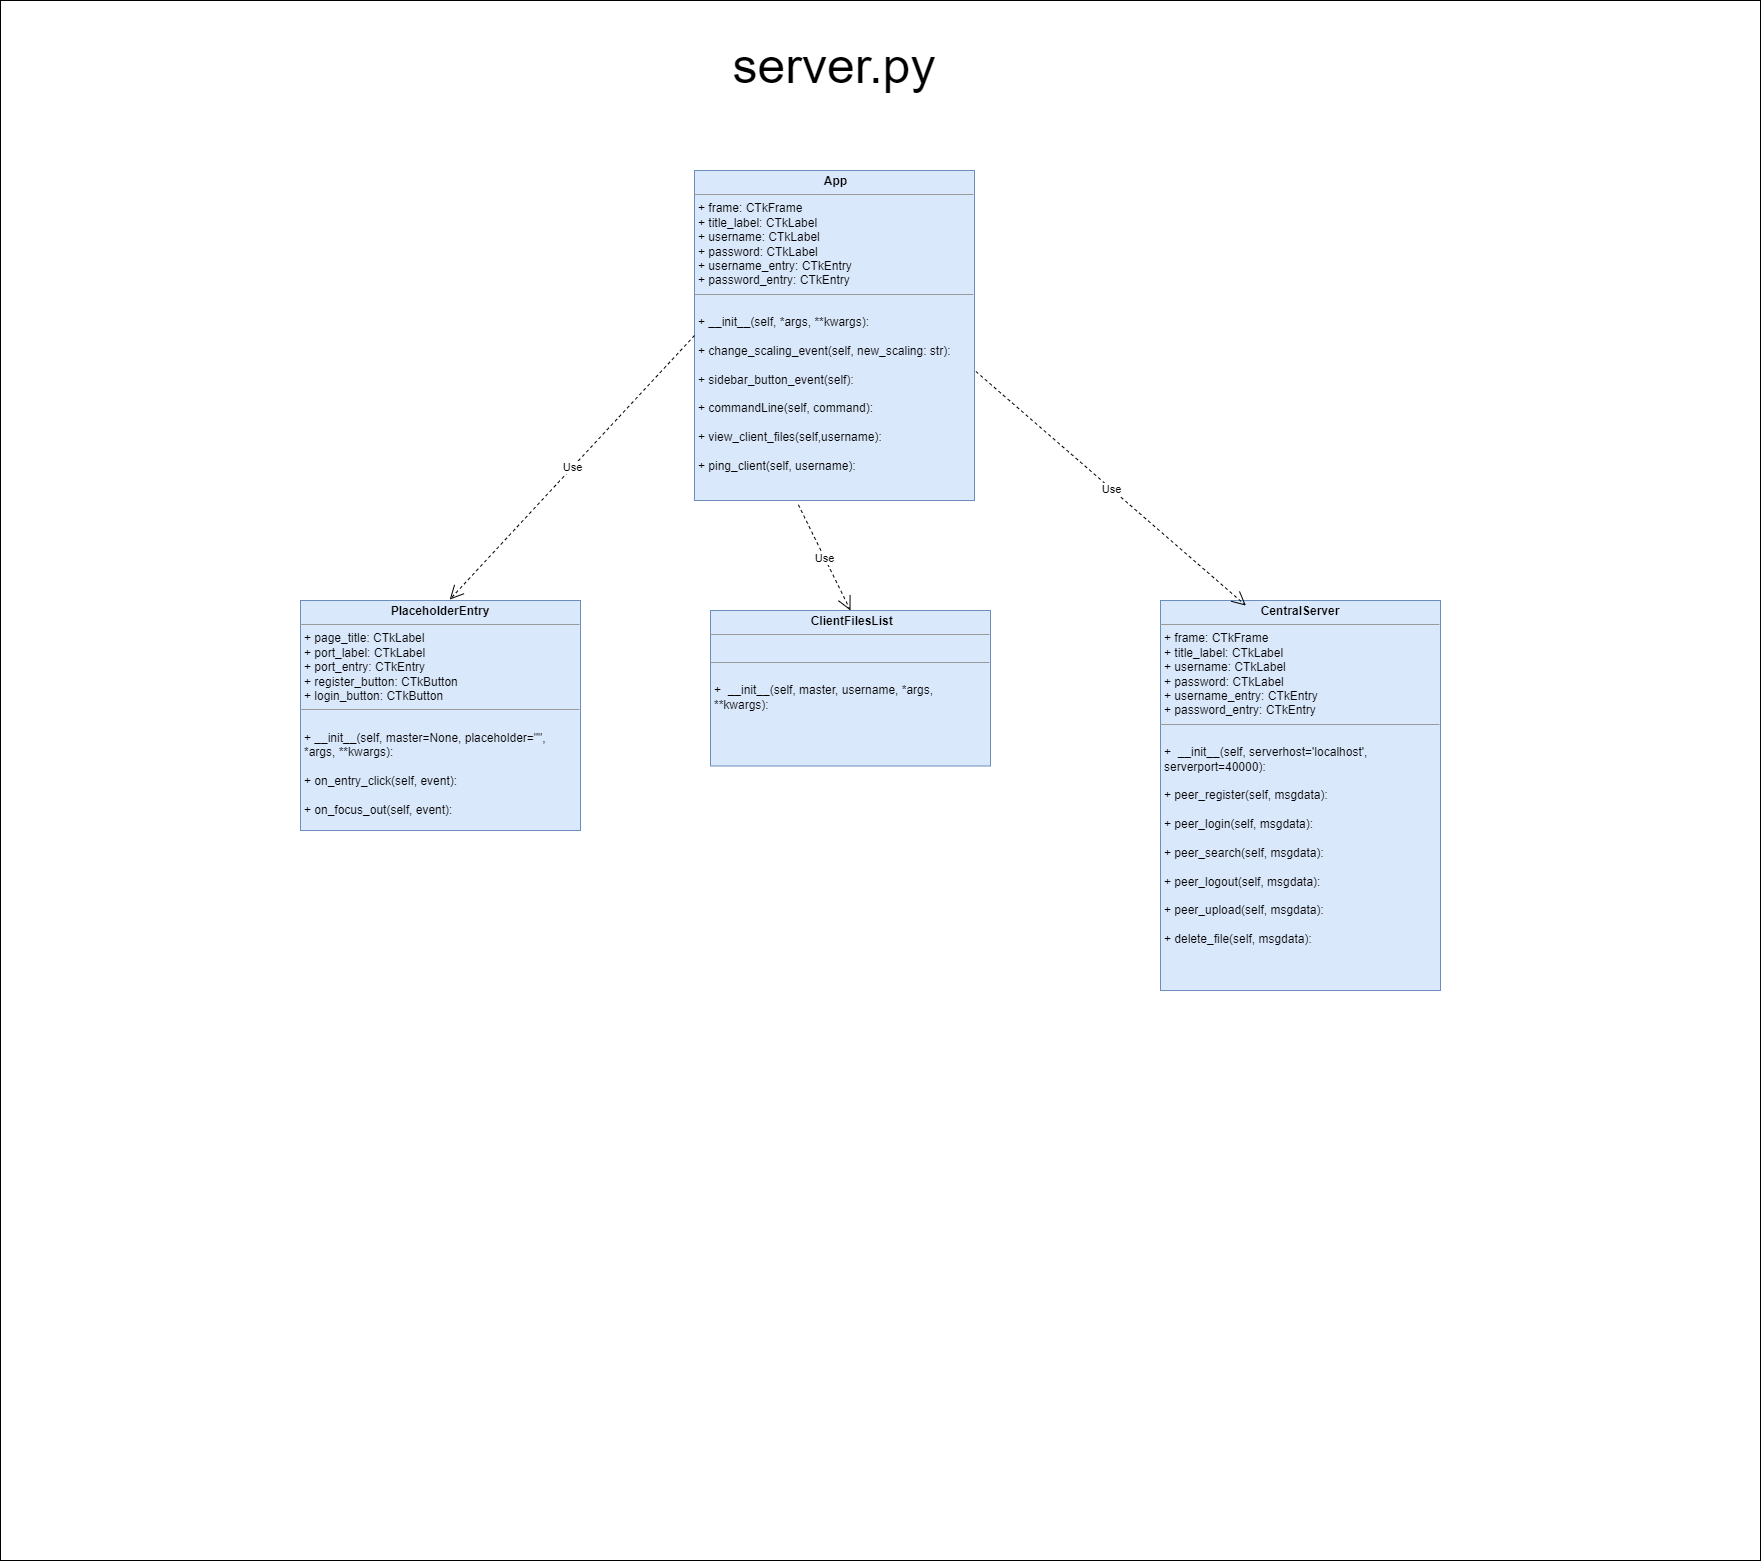

The diagram above was exported from draw.io. Its source (the exported page's mxGraphModel, read from the mxfile embedded in the PNG):
<mxGraphModel dx="4347" dy="1912" grid="1" gridSize="10" guides="1" tooltips="1" connect="1" arrows="1" fold="1" page="1" pageScale="1" pageWidth="827" pageHeight="1169" math="0" shadow="0">
  <root>
    <mxCell id="0" />
    <mxCell id="1" parent="0" />
    <mxCell id="159bdivzhdjG_s9MvtyX-1" value="" style="rounded=0;whiteSpace=wrap;html=1;" vertex="1" parent="1">
      <mxGeometry x="-510" y="130" width="1760" height="1560" as="geometry" />
    </mxCell>
    <mxCell id="159bdivzhdjG_s9MvtyX-2" value="&lt;p style=&quot;margin:0px;margin-top:4px;text-align:center;&quot;&gt;&lt;b&gt;&amp;nbsp;ClientFilesList&lt;/b&gt;&lt;br&gt;&lt;/p&gt;&lt;hr size=&quot;1&quot;&gt;&lt;p style=&quot;margin:0px;margin-left:4px;&quot;&gt;&lt;br&gt;&lt;/p&gt;&lt;hr size=&quot;1&quot;&gt;&lt;p style=&quot;margin:0px;margin-left:4px;&quot;&gt;&lt;br&gt;&lt;/p&gt;&lt;p style=&quot;margin:0px;margin-left:4px;&quot;&gt;+&amp;nbsp; __init__(self, master, username, *args, **kwargs):&lt;br&gt;&lt;/p&gt;&lt;p style=&quot;margin:0px;margin-left:4px;&quot;&gt;&lt;br&gt;&lt;/p&gt;&lt;p style=&quot;margin:0px;margin-left:4px;&quot;&gt;&lt;br&gt;&lt;/p&gt;&lt;p style=&quot;margin:0px;margin-left:4px;&quot;&gt;&lt;br&gt;&lt;/p&gt;&lt;div&gt;&lt;br&gt;&lt;/div&gt;&lt;p style=&quot;border-color: var(--border-color); margin: 0px 0px 0px 4px;&quot;&gt;&lt;br style=&quot;border-color: var(--border-color);&quot;&gt;&lt;/p&gt;" style="verticalAlign=top;align=left;overflow=fill;fontSize=12;fontFamily=Helvetica;html=1;whiteSpace=wrap;fillColor=#dae8fc;strokeColor=#6c8ebf;" vertex="1" parent="1">
      <mxGeometry x="200" y="740" width="280" height="155.5" as="geometry" />
    </mxCell>
    <mxCell id="159bdivzhdjG_s9MvtyX-3" value="&lt;p style=&quot;margin:0px;margin-top:4px;text-align:center;&quot;&gt;&lt;b&gt;PlaceholderEntry&lt;/b&gt;&lt;br&gt;&lt;/p&gt;&lt;hr size=&quot;1&quot;&gt;&lt;p style=&quot;border-color: var(--border-color); margin: 0px 0px 0px 4px;&quot;&gt;+ page_title:&amp;nbsp;CTkLabel&lt;/p&gt;&lt;p style=&quot;border-color: var(--border-color); margin: 0px 0px 0px 4px;&quot;&gt;+ port_label:&amp;nbsp;CTkLabel&lt;/p&gt;&lt;p style=&quot;border-color: var(--border-color); margin: 0px 0px 0px 4px;&quot;&gt;+&amp;nbsp;port_entry:&amp;nbsp;CTkEntry&lt;/p&gt;&lt;p style=&quot;border-color: var(--border-color); margin: 0px 0px 0px 4px;&quot;&gt;+ register_button:&amp;nbsp;CTkButton&lt;/p&gt;&lt;p style=&quot;border-color: var(--border-color); margin: 0px 0px 0px 4px;&quot;&gt;+&amp;nbsp;login_button:&amp;nbsp;CTkButton&lt;/p&gt;&lt;hr size=&quot;1&quot;&gt;&lt;p style=&quot;margin:0px;margin-left:4px;&quot;&gt;&lt;br&gt;&lt;/p&gt;&lt;p style=&quot;margin:0px;margin-left:4px;&quot;&gt;+ __init__(self, master=None, placeholder=&quot;&quot;, *args, **kwargs):&lt;br&gt;&lt;/p&gt;&lt;p style=&quot;margin:0px;margin-left:4px;&quot;&gt;&lt;br&gt;&lt;/p&gt;&lt;p style=&quot;margin:0px;margin-left:4px;&quot;&gt;+ on_entry_click(self, event):&lt;/p&gt;&lt;p style=&quot;margin:0px;margin-left:4px;&quot;&gt;&lt;br&gt;&lt;/p&gt;&lt;p style=&quot;margin:0px;margin-left:4px;&quot;&gt;+ on_focus_out(self, event):&lt;/p&gt;&lt;p style=&quot;margin:0px;margin-left:4px;&quot;&gt;&lt;br&gt;&lt;/p&gt;&lt;p style=&quot;margin:0px;margin-left:4px;&quot;&gt;&lt;br&gt;&lt;/p&gt;&lt;div&gt;&lt;br&gt;&lt;/div&gt;" style="verticalAlign=top;align=left;overflow=fill;fontSize=12;fontFamily=Helvetica;html=1;whiteSpace=wrap;fillColor=#dae8fc;strokeColor=#6c8ebf;" vertex="1" parent="1">
      <mxGeometry x="-210" y="730" width="280" height="230" as="geometry" />
    </mxCell>
    <mxCell id="159bdivzhdjG_s9MvtyX-4" value="&lt;font style=&quot;font-size: 50px;&quot;&gt;server.py&lt;/font&gt;" style="text;html=1;strokeColor=none;fillColor=none;align=center;verticalAlign=middle;whiteSpace=wrap;rounded=0;" vertex="1" parent="1">
      <mxGeometry x="205" y="160" width="238" height="70" as="geometry" />
    </mxCell>
    <mxCell id="159bdivzhdjG_s9MvtyX-5" value="&lt;p style=&quot;margin:0px;margin-top:4px;text-align:center;&quot;&gt;&lt;b&gt;CentralServer&lt;/b&gt;&lt;br&gt;&lt;/p&gt;&lt;hr size=&quot;1&quot;&gt;&lt;p style=&quot;border-color: var(--border-color); margin: 0px 0px 0px 4px;&quot;&gt;+&amp;nbsp;frame:&amp;nbsp;CTkFrame&lt;/p&gt;&lt;p style=&quot;border-color: var(--border-color); margin: 0px 0px 0px 4px;&quot;&gt;+&amp;nbsp;title_label:&amp;nbsp;CTkLabel&lt;/p&gt;&lt;p style=&quot;border-color: var(--border-color); margin: 0px 0px 0px 4px;&quot;&gt;+&amp;nbsp;username:&amp;nbsp;CTkLabel&lt;/p&gt;&lt;p style=&quot;border-color: var(--border-color); margin: 0px 0px 0px 4px;&quot;&gt;+&amp;nbsp;password:&amp;nbsp;CTkLabel&lt;/p&gt;&lt;p style=&quot;border-color: var(--border-color); margin: 0px 0px 0px 4px;&quot;&gt;+&amp;nbsp;username_entry:&amp;nbsp;CTkEntry&lt;/p&gt;&lt;p style=&quot;border-color: var(--border-color); margin: 0px 0px 0px 4px;&quot;&gt;+&amp;nbsp;password_entry:&amp;nbsp;CTkEntry&lt;/p&gt;&lt;hr size=&quot;1&quot;&gt;&lt;p style=&quot;margin:0px;margin-left:4px;&quot;&gt;&lt;br&gt;&lt;/p&gt;&lt;p style=&quot;margin:0px;margin-left:4px;&quot;&gt;+&amp;nbsp; __init__(self, serverhost='localhost', serverport=40000):&lt;br&gt;&lt;/p&gt;&lt;p style=&quot;margin:0px;margin-left:4px;&quot;&gt;&lt;br&gt;&lt;/p&gt;&lt;p style=&quot;margin:0px;margin-left:4px;&quot;&gt;+ peer_register(self, msgdata):&lt;/p&gt;&lt;p style=&quot;margin:0px;margin-left:4px;&quot;&gt;&lt;br&gt;&lt;/p&gt;&lt;p style=&quot;margin:0px;margin-left:4px;&quot;&gt;+ peer_login(self, msgdata):&lt;br&gt;&lt;/p&gt;&lt;p style=&quot;margin:0px;margin-left:4px;&quot;&gt;&lt;br&gt;&lt;/p&gt;&lt;p style=&quot;margin:0px;margin-left:4px;&quot;&gt;+ peer_search(self, msgdata):&lt;br&gt;&lt;/p&gt;&lt;p style=&quot;margin:0px;margin-left:4px;&quot;&gt;&lt;br&gt;&lt;/p&gt;&lt;p style=&quot;margin:0px;margin-left:4px;&quot;&gt;+ peer_logout(self, msgdata):&lt;br&gt;&lt;/p&gt;&lt;p style=&quot;margin:0px;margin-left:4px;&quot;&gt;&lt;br&gt;&lt;/p&gt;&lt;p style=&quot;margin:0px;margin-left:4px;&quot;&gt;+ peer_upload(self, msgdata):&lt;br&gt;&lt;/p&gt;&lt;p style=&quot;margin:0px;margin-left:4px;&quot;&gt;&lt;br&gt;&lt;/p&gt;&lt;p style=&quot;margin:0px;margin-left:4px;&quot;&gt;+ delete_file(self, msgdata):&lt;br&gt;&lt;/p&gt;&lt;p style=&quot;margin:0px;margin-left:4px;&quot;&gt;&lt;br&gt;&lt;/p&gt;&lt;p style=&quot;margin:0px;margin-left:4px;&quot;&gt;&lt;br&gt;&lt;/p&gt;&lt;div&gt;&lt;br&gt;&lt;/div&gt;" style="verticalAlign=top;align=left;overflow=fill;fontSize=12;fontFamily=Helvetica;html=1;whiteSpace=wrap;fillColor=#dae8fc;strokeColor=#6c8ebf;" vertex="1" parent="1">
      <mxGeometry x="650" y="730" width="280" height="390" as="geometry" />
    </mxCell>
    <mxCell id="159bdivzhdjG_s9MvtyX-6" value="&lt;p style=&quot;margin:0px;margin-top:4px;text-align:center;&quot;&gt;&lt;b&gt;&amp;nbsp;App&lt;/b&gt;&lt;br&gt;&lt;/p&gt;&lt;hr size=&quot;1&quot;&gt;&lt;p style=&quot;border-color: var(--border-color); margin: 0px 0px 0px 4px;&quot;&gt;+&amp;nbsp;frame:&amp;nbsp;CTkFrame&lt;/p&gt;&lt;p style=&quot;border-color: var(--border-color); margin: 0px 0px 0px 4px;&quot;&gt;+&amp;nbsp;title_label:&amp;nbsp;CTkLabel&lt;/p&gt;&lt;p style=&quot;border-color: var(--border-color); margin: 0px 0px 0px 4px;&quot;&gt;+&amp;nbsp;username:&amp;nbsp;CTkLabel&lt;/p&gt;&lt;p style=&quot;border-color: var(--border-color); margin: 0px 0px 0px 4px;&quot;&gt;+&amp;nbsp;password:&amp;nbsp;CTkLabel&lt;/p&gt;&lt;p style=&quot;border-color: var(--border-color); margin: 0px 0px 0px 4px;&quot;&gt;+&amp;nbsp;username_entry:&amp;nbsp;CTkEntry&lt;/p&gt;&lt;p style=&quot;border-color: var(--border-color); margin: 0px 0px 0px 4px;&quot;&gt;+&amp;nbsp;password_entry:&amp;nbsp;CTkEntry&lt;/p&gt;&lt;hr size=&quot;1&quot;&gt;&lt;p style=&quot;margin:0px;margin-left:4px;&quot;&gt;&lt;br&gt;&lt;/p&gt;&lt;p style=&quot;margin:0px;margin-left:4px;&quot;&gt;+ __init__(self, *args, **kwargs):&lt;br&gt;&lt;/p&gt;&lt;p style=&quot;margin:0px;margin-left:4px;&quot;&gt;&lt;br&gt;&lt;/p&gt;&lt;p style=&quot;margin:0px;margin-left:4px;&quot;&gt;+ change_scaling_event(self, new_scaling: str):&lt;/p&gt;&lt;p style=&quot;margin:0px;margin-left:4px;&quot;&gt;&lt;br&gt;&lt;/p&gt;&lt;p style=&quot;margin:0px;margin-left:4px;&quot;&gt;+ sidebar_button_event(self):&lt;br&gt;&lt;/p&gt;&lt;p style=&quot;margin:0px;margin-left:4px;&quot;&gt;&lt;br&gt;&lt;/p&gt;&lt;p style=&quot;margin:0px;margin-left:4px;&quot;&gt;+ commandLine(self, command):&lt;br&gt;&lt;/p&gt;&lt;p style=&quot;margin:0px;margin-left:4px;&quot;&gt;&lt;br&gt;&lt;/p&gt;&lt;p style=&quot;margin:0px;margin-left:4px;&quot;&gt;+ view_client_files(self,username):&lt;br&gt;&lt;/p&gt;&lt;p style=&quot;margin:0px;margin-left:4px;&quot;&gt;&lt;br&gt;&lt;/p&gt;&lt;p style=&quot;margin:0px;margin-left:4px;&quot;&gt;+ ping_client(self, username):&lt;br&gt;&lt;/p&gt;&lt;p style=&quot;margin:0px;margin-left:4px;&quot;&gt;&lt;br&gt;&lt;/p&gt;&lt;p style=&quot;margin:0px;margin-left:4px;&quot;&gt;&lt;br&gt;&lt;/p&gt;&lt;div&gt;&lt;br&gt;&lt;/div&gt;" style="verticalAlign=top;align=left;overflow=fill;fontSize=12;fontFamily=Helvetica;html=1;whiteSpace=wrap;fillColor=#dae8fc;strokeColor=#6c8ebf;" vertex="1" parent="1">
      <mxGeometry x="184" y="300" width="280" height="330" as="geometry" />
    </mxCell>
    <mxCell id="159bdivzhdjG_s9MvtyX-7" value="Use" style="endArrow=open;endSize=12;dashed=1;html=1;rounded=0;entryX=0.533;entryY=-0.004;entryDx=0;entryDy=0;entryPerimeter=0;exitX=0;exitY=0.5;exitDx=0;exitDy=0;" edge="1" parent="1" source="159bdivzhdjG_s9MvtyX-6" target="159bdivzhdjG_s9MvtyX-3">
      <mxGeometry width="160" relative="1" as="geometry">
        <mxPoint x="-55" y="340" as="sourcePoint" />
        <mxPoint x="105" y="340" as="targetPoint" />
      </mxGeometry>
    </mxCell>
    <mxCell id="159bdivzhdjG_s9MvtyX-8" value="Use" style="endArrow=open;endSize=12;dashed=1;html=1;rounded=0;entryX=0.305;entryY=0.013;entryDx=0;entryDy=0;entryPerimeter=0;exitX=1.005;exitY=0.609;exitDx=0;exitDy=0;exitPerimeter=0;" edge="1" parent="1" source="159bdivzhdjG_s9MvtyX-6" target="159bdivzhdjG_s9MvtyX-5">
      <mxGeometry width="160" relative="1" as="geometry">
        <mxPoint x="197" y="472" as="sourcePoint" />
        <mxPoint x="85" y="560" as="targetPoint" />
      </mxGeometry>
    </mxCell>
    <mxCell id="159bdivzhdjG_s9MvtyX-9" value="Use" style="endArrow=open;endSize=12;dashed=1;html=1;rounded=0;entryX=0.5;entryY=0;entryDx=0;entryDy=0;exitX=0.371;exitY=1.013;exitDx=0;exitDy=0;exitPerimeter=0;" edge="1" parent="1" source="159bdivzhdjG_s9MvtyX-6" target="159bdivzhdjG_s9MvtyX-2">
      <mxGeometry width="160" relative="1" as="geometry">
        <mxPoint x="194" y="475" as="sourcePoint" />
        <mxPoint x="-191" y="739" as="targetPoint" />
      </mxGeometry>
    </mxCell>
  </root>
</mxGraphModel>